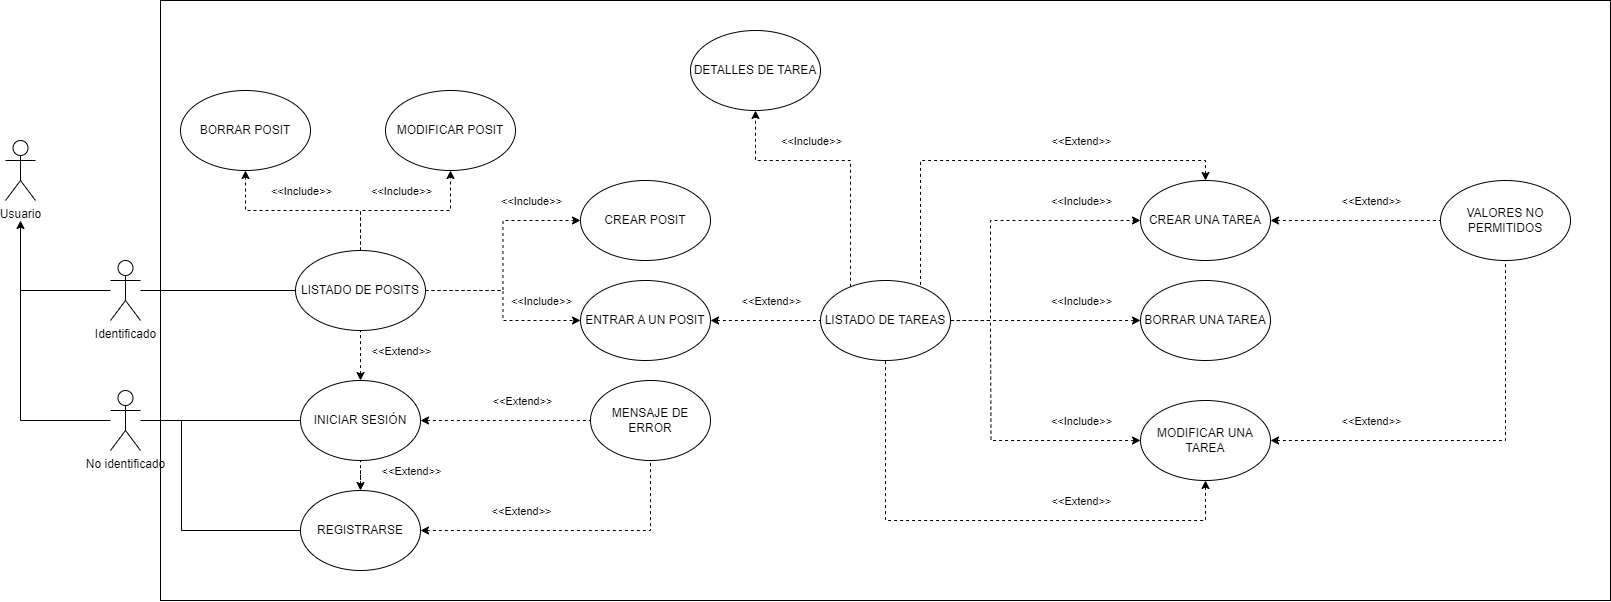

The diagram above was exported from draw.io. Its source (the exported page's mxGraphModel, read from the mxfile embedded in the PNG):
<mxGraphModel dx="2625" dy="2493" grid="1" gridSize="10" guides="1" tooltips="1" connect="1" arrows="1" fold="1" page="1" pageScale="1" pageWidth="850" pageHeight="1100" math="0" shadow="0" extFonts="Permanent Marker^https://fonts.googleapis.com/css?family=Permanent+Marker">
  <root>
    <mxCell id="0" />
    <mxCell id="1" parent="0" />
    <mxCell id="mQ4bhBhWXCngmPc5Sqyw-1" value="" style="rounded=0;whiteSpace=wrap;html=1;" vertex="1" parent="1">
      <mxGeometry x="200" y="-80" width="1450" height="600" as="geometry" />
    </mxCell>
    <mxCell id="Drp5F-X3JQcEsot2VJUG-63" style="edgeStyle=orthogonalEdgeStyle;rounded=0;orthogonalLoop=1;jettySize=auto;html=1;endArrow=none;endFill=0;startArrow=classic;startFill=1;" parent="1" target="Drp5F-X3JQcEsot2VJUG-3" edge="1">
      <mxGeometry relative="1" as="geometry">
        <mxPoint x="64.99999999999989" y="340" as="targetPoint" />
        <mxPoint x="60" y="140" as="sourcePoint" />
        <Array as="points">
          <mxPoint x="60" y="340" />
        </Array>
      </mxGeometry>
    </mxCell>
    <mxCell id="Drp5F-X3JQcEsot2VJUG-1" value="Usuario" style="shape=umlActor;verticalLabelPosition=bottom;verticalAlign=top;html=1;outlineConnect=0;" parent="1" vertex="1">
      <mxGeometry x="45" y="60" width="30" height="60" as="geometry" />
    </mxCell>
    <mxCell id="Drp5F-X3JQcEsot2VJUG-13" style="edgeStyle=orthogonalEdgeStyle;rounded=0;orthogonalLoop=1;jettySize=auto;html=1;entryX=0;entryY=0.5;entryDx=0;entryDy=0;endArrow=none;endFill=0;" parent="1" source="Drp5F-X3JQcEsot2VJUG-2" target="Drp5F-X3JQcEsot2VJUG-12" edge="1">
      <mxGeometry relative="1" as="geometry" />
    </mxCell>
    <mxCell id="Drp5F-X3JQcEsot2VJUG-64" style="edgeStyle=orthogonalEdgeStyle;rounded=0;orthogonalLoop=1;jettySize=auto;html=1;endArrow=none;endFill=0;" parent="1" source="Drp5F-X3JQcEsot2VJUG-2" edge="1">
      <mxGeometry relative="1" as="geometry">
        <mxPoint x="60" y="210" as="targetPoint" />
      </mxGeometry>
    </mxCell>
    <mxCell id="Drp5F-X3JQcEsot2VJUG-2" value="Identificado" style="shape=umlActor;verticalLabelPosition=bottom;verticalAlign=top;html=1;outlineConnect=0;" parent="1" vertex="1">
      <mxGeometry x="150" y="180" width="30" height="60" as="geometry" />
    </mxCell>
    <mxCell id="Drp5F-X3JQcEsot2VJUG-9" style="edgeStyle=orthogonalEdgeStyle;rounded=0;orthogonalLoop=1;jettySize=auto;html=1;endArrow=none;endFill=0;" parent="1" source="Drp5F-X3JQcEsot2VJUG-3" target="Drp5F-X3JQcEsot2VJUG-8" edge="1">
      <mxGeometry relative="1" as="geometry">
        <mxPoint x="200" y="340" as="sourcePoint" />
      </mxGeometry>
    </mxCell>
    <mxCell id="Drp5F-X3JQcEsot2VJUG-3" value="No identificado" style="shape=umlActor;verticalLabelPosition=bottom;verticalAlign=top;html=1;outlineConnect=0;" parent="1" vertex="1">
      <mxGeometry x="150" y="310" width="30" height="60" as="geometry" />
    </mxCell>
    <mxCell id="Drp5F-X3JQcEsot2VJUG-11" value="" style="edgeStyle=orthogonalEdgeStyle;rounded=0;orthogonalLoop=1;jettySize=auto;html=1;endArrow=none;endFill=0;dashed=1;startArrow=classic;startFill=1;" parent="1" source="Drp5F-X3JQcEsot2VJUG-8" target="Drp5F-X3JQcEsot2VJUG-10" edge="1">
      <mxGeometry relative="1" as="geometry" />
    </mxCell>
    <mxCell id="Drp5F-X3JQcEsot2VJUG-17" value="&amp;lt;&amp;lt;Extend&amp;gt;&amp;gt;" style="edgeLabel;html=1;align=center;verticalAlign=middle;resizable=0;points=[];" parent="Drp5F-X3JQcEsot2VJUG-11" vertex="1" connectable="0">
      <mxGeometry x="0.4038" y="-1" relative="1" as="geometry">
        <mxPoint x="-19" y="-21" as="offset" />
      </mxGeometry>
    </mxCell>
    <mxCell id="Drp5F-X3JQcEsot2VJUG-16" style="edgeStyle=orthogonalEdgeStyle;rounded=0;orthogonalLoop=1;jettySize=auto;html=1;endArrow=none;endFill=0;startArrow=classic;startFill=1;dashed=1;" parent="1" source="Drp5F-X3JQcEsot2VJUG-8" target="Drp5F-X3JQcEsot2VJUG-12" edge="1">
      <mxGeometry relative="1" as="geometry" />
    </mxCell>
    <mxCell id="Drp5F-X3JQcEsot2VJUG-8" value="INICIAR SESIÓN" style="ellipse;whiteSpace=wrap;html=1;" parent="1" vertex="1">
      <mxGeometry x="340" y="300" width="120" height="80" as="geometry" />
    </mxCell>
    <mxCell id="Drp5F-X3JQcEsot2VJUG-10" value="MENSAJE DE ERROR" style="ellipse;whiteSpace=wrap;html=1;" parent="1" vertex="1">
      <mxGeometry x="630" y="300" width="120" height="80" as="geometry" />
    </mxCell>
    <mxCell id="Drp5F-X3JQcEsot2VJUG-24" value="" style="edgeStyle=orthogonalEdgeStyle;rounded=0;orthogonalLoop=1;jettySize=auto;html=1;dashed=1;" parent="1" source="Drp5F-X3JQcEsot2VJUG-12" target="Drp5F-X3JQcEsot2VJUG-23" edge="1">
      <mxGeometry relative="1" as="geometry" />
    </mxCell>
    <mxCell id="Drp5F-X3JQcEsot2VJUG-26" value="" style="edgeStyle=orthogonalEdgeStyle;rounded=0;orthogonalLoop=1;jettySize=auto;html=1;dashed=1;" parent="1" source="Drp5F-X3JQcEsot2VJUG-12" target="Drp5F-X3JQcEsot2VJUG-25" edge="1">
      <mxGeometry relative="1" as="geometry" />
    </mxCell>
    <mxCell id="Drp5F-X3JQcEsot2VJUG-28" value="" style="edgeStyle=orthogonalEdgeStyle;rounded=0;orthogonalLoop=1;jettySize=auto;html=1;dashed=1;" parent="1" source="Drp5F-X3JQcEsot2VJUG-12" target="Drp5F-X3JQcEsot2VJUG-27" edge="1">
      <mxGeometry relative="1" as="geometry" />
    </mxCell>
    <mxCell id="Drp5F-X3JQcEsot2VJUG-32" style="edgeStyle=orthogonalEdgeStyle;rounded=0;orthogonalLoop=1;jettySize=auto;html=1;entryX=0;entryY=0.5;entryDx=0;entryDy=0;dashed=1;" parent="1" source="Drp5F-X3JQcEsot2VJUG-12" target="Drp5F-X3JQcEsot2VJUG-33" edge="1">
      <mxGeometry relative="1" as="geometry">
        <mxPoint x="620" y="250" as="targetPoint" />
      </mxGeometry>
    </mxCell>
    <mxCell id="Drp5F-X3JQcEsot2VJUG-12" value="LISTADO DE POSITS" style="ellipse;whiteSpace=wrap;html=1;" parent="1" vertex="1">
      <mxGeometry x="335" y="170" width="130" height="80" as="geometry" />
    </mxCell>
    <mxCell id="Drp5F-X3JQcEsot2VJUG-15" style="edgeStyle=orthogonalEdgeStyle;rounded=0;orthogonalLoop=1;jettySize=auto;html=1;endArrow=none;endFill=0;" parent="1" source="Drp5F-X3JQcEsot2VJUG-14" edge="1">
      <mxGeometry relative="1" as="geometry">
        <mxPoint x="220" y="340" as="targetPoint" />
        <Array as="points">
          <mxPoint x="221" y="450" />
        </Array>
      </mxGeometry>
    </mxCell>
    <mxCell id="Drp5F-X3JQcEsot2VJUG-19" style="edgeStyle=orthogonalEdgeStyle;rounded=0;orthogonalLoop=1;jettySize=auto;html=1;dashed=1;endArrow=none;endFill=0;startArrow=classic;startFill=1;" parent="1" source="Drp5F-X3JQcEsot2VJUG-14" target="Drp5F-X3JQcEsot2VJUG-10" edge="1">
      <mxGeometry relative="1" as="geometry" />
    </mxCell>
    <mxCell id="Drp5F-X3JQcEsot2VJUG-21" style="edgeStyle=orthogonalEdgeStyle;rounded=0;orthogonalLoop=1;jettySize=auto;html=1;entryX=0.5;entryY=1;entryDx=0;entryDy=0;endArrow=none;endFill=0;dashed=1;startArrow=classic;startFill=1;" parent="1" source="Drp5F-X3JQcEsot2VJUG-14" target="Drp5F-X3JQcEsot2VJUG-8" edge="1">
      <mxGeometry relative="1" as="geometry" />
    </mxCell>
    <mxCell id="Drp5F-X3JQcEsot2VJUG-14" value="REGISTRARSE" style="ellipse;whiteSpace=wrap;html=1;" parent="1" vertex="1">
      <mxGeometry x="340" y="410" width="120" height="80" as="geometry" />
    </mxCell>
    <mxCell id="Drp5F-X3JQcEsot2VJUG-18" value="&amp;lt;&amp;lt;Extend&amp;gt;&amp;gt;" style="edgeLabel;html=1;align=center;verticalAlign=middle;resizable=0;points=[];" parent="1" vertex="1" connectable="0">
      <mxGeometry x="440" y="270" as="geometry" />
    </mxCell>
    <mxCell id="Drp5F-X3JQcEsot2VJUG-20" value="&amp;lt;&amp;lt;Extend&amp;gt;&amp;gt;" style="edgeLabel;html=1;align=center;verticalAlign=middle;resizable=0;points=[];" parent="1" vertex="1" connectable="0">
      <mxGeometry x="560" y="430" as="geometry" />
    </mxCell>
    <mxCell id="Drp5F-X3JQcEsot2VJUG-22" value="&amp;lt;&amp;lt;Extend&amp;gt;&amp;gt;" style="edgeLabel;html=1;align=center;verticalAlign=middle;resizable=0;points=[];" parent="1" vertex="1" connectable="0">
      <mxGeometry x="450" y="390" as="geometry" />
    </mxCell>
    <mxCell id="Drp5F-X3JQcEsot2VJUG-23" value="CREAR POSIT" style="ellipse;whiteSpace=wrap;html=1;" parent="1" vertex="1">
      <mxGeometry x="620" y="100" width="130" height="80" as="geometry" />
    </mxCell>
    <mxCell id="Drp5F-X3JQcEsot2VJUG-25" value="BORRAR POSIT" style="ellipse;whiteSpace=wrap;html=1;" parent="1" vertex="1">
      <mxGeometry x="220" y="10" width="130" height="80" as="geometry" />
    </mxCell>
    <mxCell id="Drp5F-X3JQcEsot2VJUG-27" value="MODIFICAR POSIT" style="ellipse;whiteSpace=wrap;html=1;" parent="1" vertex="1">
      <mxGeometry x="425" y="10" width="130" height="80" as="geometry" />
    </mxCell>
    <mxCell id="Drp5F-X3JQcEsot2VJUG-29" value="&amp;lt;&amp;lt;Include&amp;gt;&amp;gt;" style="edgeLabel;html=1;align=center;verticalAlign=middle;resizable=0;points=[];" parent="1" vertex="1" connectable="0">
      <mxGeometry x="570" y="120" as="geometry" />
    </mxCell>
    <mxCell id="Drp5F-X3JQcEsot2VJUG-30" value="&amp;lt;&amp;lt;Include&amp;gt;&amp;gt;" style="edgeLabel;html=1;align=center;verticalAlign=middle;resizable=0;points=[];" parent="1" vertex="1" connectable="0">
      <mxGeometry x="440" y="110" as="geometry" />
    </mxCell>
    <mxCell id="Drp5F-X3JQcEsot2VJUG-31" value="&amp;lt;&amp;lt;Include&amp;gt;&amp;gt;" style="edgeLabel;html=1;align=center;verticalAlign=middle;resizable=0;points=[];" parent="1" vertex="1" connectable="0">
      <mxGeometry x="340" y="110" as="geometry" />
    </mxCell>
    <mxCell id="Drp5F-X3JQcEsot2VJUG-36" value="" style="edgeStyle=orthogonalEdgeStyle;rounded=0;orthogonalLoop=1;jettySize=auto;html=1;startArrow=classic;startFill=1;endArrow=none;endFill=0;dashed=1;" parent="1" source="Drp5F-X3JQcEsot2VJUG-33" target="Drp5F-X3JQcEsot2VJUG-35" edge="1">
      <mxGeometry relative="1" as="geometry" />
    </mxCell>
    <mxCell id="Drp5F-X3JQcEsot2VJUG-33" value="ENTRAR A UN POSIT" style="ellipse;whiteSpace=wrap;html=1;" parent="1" vertex="1">
      <mxGeometry x="620" y="200" width="130" height="80" as="geometry" />
    </mxCell>
    <mxCell id="Drp5F-X3JQcEsot2VJUG-34" value="&amp;lt;&amp;lt;Include&amp;gt;&amp;gt;" style="edgeLabel;html=1;align=center;verticalAlign=middle;resizable=0;points=[];" parent="1" vertex="1" connectable="0">
      <mxGeometry x="580" y="220" as="geometry" />
    </mxCell>
    <mxCell id="Drp5F-X3JQcEsot2VJUG-41" style="edgeStyle=orthogonalEdgeStyle;rounded=0;orthogonalLoop=1;jettySize=auto;html=1;entryX=0;entryY=0.5;entryDx=0;entryDy=0;endArrow=classic;endFill=1;dashed=1;" parent="1" source="Drp5F-X3JQcEsot2VJUG-35" target="Drp5F-X3JQcEsot2VJUG-38" edge="1">
      <mxGeometry relative="1" as="geometry">
        <Array as="points">
          <mxPoint x="1030" y="240" />
          <mxPoint x="1030" y="140" />
        </Array>
      </mxGeometry>
    </mxCell>
    <mxCell id="Drp5F-X3JQcEsot2VJUG-48" style="edgeStyle=orthogonalEdgeStyle;rounded=0;orthogonalLoop=1;jettySize=auto;html=1;entryX=0.5;entryY=1;entryDx=0;entryDy=0;dashed=1;" parent="1" source="Drp5F-X3JQcEsot2VJUG-35" target="Drp5F-X3JQcEsot2VJUG-47" edge="1">
      <mxGeometry relative="1" as="geometry">
        <Array as="points">
          <mxPoint x="890" y="80" />
        </Array>
      </mxGeometry>
    </mxCell>
    <mxCell id="Drp5F-X3JQcEsot2VJUG-35" value="LISTADO DE TAREAS" style="ellipse;whiteSpace=wrap;html=1;" parent="1" vertex="1">
      <mxGeometry x="860" y="200" width="130" height="80" as="geometry" />
    </mxCell>
    <mxCell id="Drp5F-X3JQcEsot2VJUG-37" value="&amp;lt;&amp;lt;Extend&amp;gt;&amp;gt;" style="edgeLabel;html=1;align=center;verticalAlign=middle;resizable=0;points=[];" parent="1" vertex="1" connectable="0">
      <mxGeometry x="810" y="220" as="geometry" />
    </mxCell>
    <mxCell id="Drp5F-X3JQcEsot2VJUG-50" style="edgeStyle=orthogonalEdgeStyle;rounded=0;orthogonalLoop=1;jettySize=auto;html=1;endArrow=none;endFill=0;startArrow=classic;startFill=1;dashed=1;" parent="1" source="Drp5F-X3JQcEsot2VJUG-38" target="Drp5F-X3JQcEsot2VJUG-52" edge="1">
      <mxGeometry relative="1" as="geometry">
        <mxPoint x="1510" y="140" as="targetPoint" />
      </mxGeometry>
    </mxCell>
    <mxCell id="Drp5F-X3JQcEsot2VJUG-55" style="edgeStyle=orthogonalEdgeStyle;rounded=0;orthogonalLoop=1;jettySize=auto;html=1;dashed=1;startArrow=classic;startFill=1;endArrow=none;endFill=0;exitX=0.5;exitY=0;exitDx=0;exitDy=0;" parent="1" source="Drp5F-X3JQcEsot2VJUG-38" target="Drp5F-X3JQcEsot2VJUG-35" edge="1">
      <mxGeometry relative="1" as="geometry">
        <mxPoint x="970" y="170" as="targetPoint" />
        <Array as="points">
          <mxPoint x="1245" y="80" />
          <mxPoint x="960" y="80" />
        </Array>
      </mxGeometry>
    </mxCell>
    <mxCell id="Drp5F-X3JQcEsot2VJUG-38" value="CREAR UNA TAREA" style="ellipse;whiteSpace=wrap;html=1;" parent="1" vertex="1">
      <mxGeometry x="1180" y="100" width="130" height="80" as="geometry" />
    </mxCell>
    <mxCell id="Drp5F-X3JQcEsot2VJUG-42" style="edgeStyle=orthogonalEdgeStyle;rounded=0;orthogonalLoop=1;jettySize=auto;html=1;endArrow=none;endFill=0;startArrow=classic;startFill=1;dashed=1;" parent="1" source="Drp5F-X3JQcEsot2VJUG-39" edge="1">
      <mxGeometry relative="1" as="geometry">
        <mxPoint x="990" y="240" as="targetPoint" />
      </mxGeometry>
    </mxCell>
    <mxCell id="Drp5F-X3JQcEsot2VJUG-39" value="BORRAR UNA TAREA" style="ellipse;whiteSpace=wrap;html=1;" parent="1" vertex="1">
      <mxGeometry x="1180" y="200" width="130" height="80" as="geometry" />
    </mxCell>
    <mxCell id="Drp5F-X3JQcEsot2VJUG-43" style="edgeStyle=orthogonalEdgeStyle;rounded=0;orthogonalLoop=1;jettySize=auto;html=1;endArrow=none;endFill=0;startArrow=classic;startFill=1;dashed=1;" parent="1" source="Drp5F-X3JQcEsot2VJUG-40" edge="1">
      <mxGeometry relative="1" as="geometry">
        <mxPoint x="1030" y="240" as="targetPoint" />
      </mxGeometry>
    </mxCell>
    <mxCell id="Drp5F-X3JQcEsot2VJUG-51" style="edgeStyle=orthogonalEdgeStyle;rounded=0;orthogonalLoop=1;jettySize=auto;html=1;entryX=0.5;entryY=1;entryDx=0;entryDy=0;endArrow=none;endFill=0;startArrow=classic;startFill=1;dashed=1;" parent="1" source="Drp5F-X3JQcEsot2VJUG-40" target="Drp5F-X3JQcEsot2VJUG-52" edge="1">
      <mxGeometry relative="1" as="geometry">
        <mxPoint x="1530" y="240" as="targetPoint" />
      </mxGeometry>
    </mxCell>
    <mxCell id="Drp5F-X3JQcEsot2VJUG-57" style="edgeStyle=orthogonalEdgeStyle;rounded=0;orthogonalLoop=1;jettySize=auto;html=1;entryX=0.5;entryY=1;entryDx=0;entryDy=0;startArrow=classic;startFill=1;endArrow=none;endFill=0;dashed=1;" parent="1" source="Drp5F-X3JQcEsot2VJUG-40" target="Drp5F-X3JQcEsot2VJUG-35" edge="1">
      <mxGeometry relative="1" as="geometry">
        <Array as="points">
          <mxPoint x="1245" y="440" />
          <mxPoint x="925" y="440" />
        </Array>
      </mxGeometry>
    </mxCell>
    <mxCell id="Drp5F-X3JQcEsot2VJUG-40" value="MODIFICAR UNA TAREA" style="ellipse;whiteSpace=wrap;html=1;" parent="1" vertex="1">
      <mxGeometry x="1180" y="320" width="130" height="80" as="geometry" />
    </mxCell>
    <mxCell id="Drp5F-X3JQcEsot2VJUG-44" value="&amp;lt;&amp;lt;Include&amp;gt;&amp;gt;" style="edgeLabel;html=1;align=center;verticalAlign=middle;resizable=0;points=[];" parent="1" vertex="1" connectable="0">
      <mxGeometry x="1120" y="120" as="geometry" />
    </mxCell>
    <mxCell id="Drp5F-X3JQcEsot2VJUG-45" value="&amp;lt;&amp;lt;Include&amp;gt;&amp;gt;" style="edgeLabel;html=1;align=center;verticalAlign=middle;resizable=0;points=[];" parent="1" vertex="1" connectable="0">
      <mxGeometry x="1120" y="220" as="geometry" />
    </mxCell>
    <mxCell id="Drp5F-X3JQcEsot2VJUG-46" value="&amp;lt;&amp;lt;Include&amp;gt;&amp;gt;" style="edgeLabel;html=1;align=center;verticalAlign=middle;resizable=0;points=[];" parent="1" vertex="1" connectable="0">
      <mxGeometry x="1120" y="340" as="geometry" />
    </mxCell>
    <mxCell id="Drp5F-X3JQcEsot2VJUG-47" value="DETALLES DE TAREA" style="ellipse;whiteSpace=wrap;html=1;" parent="1" vertex="1">
      <mxGeometry x="730" y="-50" width="130" height="80" as="geometry" />
    </mxCell>
    <mxCell id="Drp5F-X3JQcEsot2VJUG-49" value="&amp;lt;&amp;lt;Include&amp;gt;&amp;gt;" style="edgeLabel;html=1;align=center;verticalAlign=middle;resizable=0;points=[];" parent="1" vertex="1" connectable="0">
      <mxGeometry x="850" y="60" as="geometry" />
    </mxCell>
    <mxCell id="Drp5F-X3JQcEsot2VJUG-52" value="VALORES NO PERMITIDOS" style="ellipse;whiteSpace=wrap;html=1;" parent="1" vertex="1">
      <mxGeometry x="1480" y="100" width="130" height="80" as="geometry" />
    </mxCell>
    <mxCell id="Drp5F-X3JQcEsot2VJUG-53" value="&amp;lt;&amp;lt;Extend&amp;gt;&amp;gt;" style="edgeLabel;html=1;align=center;verticalAlign=middle;resizable=0;points=[];" parent="1" vertex="1" connectable="0">
      <mxGeometry x="1410" y="120" as="geometry" />
    </mxCell>
    <mxCell id="Drp5F-X3JQcEsot2VJUG-54" value="&amp;lt;&amp;lt;Extend&amp;gt;&amp;gt;" style="edgeLabel;html=1;align=center;verticalAlign=middle;resizable=0;points=[];" parent="1" vertex="1" connectable="0">
      <mxGeometry x="1410" y="340" as="geometry" />
    </mxCell>
    <mxCell id="Drp5F-X3JQcEsot2VJUG-56" value="&amp;lt;&amp;lt;Extend&amp;gt;&amp;gt;" style="edgeLabel;html=1;align=center;verticalAlign=middle;resizable=0;points=[];" parent="1" vertex="1" connectable="0">
      <mxGeometry x="1120" y="60" as="geometry" />
    </mxCell>
    <mxCell id="Drp5F-X3JQcEsot2VJUG-58" value="&amp;lt;&amp;lt;Extend&amp;gt;&amp;gt;" style="edgeLabel;html=1;align=center;verticalAlign=middle;resizable=0;points=[];" parent="1" vertex="1" connectable="0">
      <mxGeometry x="1120" y="420" as="geometry" />
    </mxCell>
  </root>
</mxGraphModel>